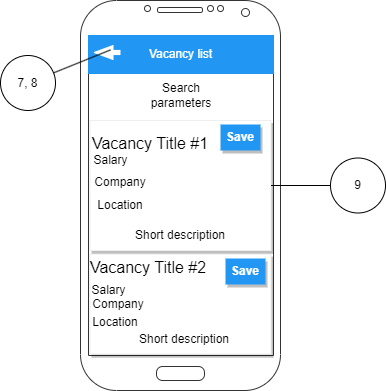

The diagram above was exported from draw.io. Its source (the exported page's mxGraphModel, read from the mxfile embedded in the PNG):
<mxGraphModel dx="819" dy="399" grid="1" gridSize="10" guides="1" tooltips="1" connect="1" arrows="1" fold="1" page="1" pageScale="1" pageWidth="827" pageHeight="1169" math="0" shadow="0">
  <root>
    <mxCell id="0" />
    <mxCell id="1" parent="0" />
    <mxCell id="pUqxV5sflyoYG3Z1NF0k-1" value="" style="verticalLabelPosition=bottom;verticalAlign=top;html=1;shadow=0;dashed=0;strokeWidth=1;shape=mxgraph.android.phone2;strokeColor=#333333;" parent="1" vertex="1">
      <mxGeometry x="310" y="170" width="200" height="390" as="geometry" />
    </mxCell>
    <mxCell id="pUqxV5sflyoYG3Z1NF0k-107" value="" style="dashed=0;shape=rect;fillColor=#ffffff;strokeColor=#eeeeee;shadow=1;fontColor=#000000;fontSize=24;fontStyle=0;verticalAlign=top;spacingBottom=0;spacingLeft=16;spacingTop=15;align=left;whiteSpace=wrap;html=1;" parent="1" vertex="1">
      <mxGeometry x="319.5" y="290" width="181" height="130" as="geometry" />
    </mxCell>
    <mxCell id="pUqxV5sflyoYG3Z1NF0k-112" value="&lt;font style=&quot;font-size: 16px;&quot;&gt;Vacancy Title #1&lt;/font&gt;" style="text;html=1;strokeColor=none;fillColor=none;align=center;verticalAlign=middle;whiteSpace=wrap;rounded=0;" parent="pUqxV5sflyoYG3Z1NF0k-107" vertex="1">
      <mxGeometry width="120" height="45.34883720930234" as="geometry" />
    </mxCell>
    <mxCell id="pUqxV5sflyoYG3Z1NF0k-113" value="Salary" style="text;html=1;strokeColor=none;fillColor=none;align=center;verticalAlign=middle;whiteSpace=wrap;rounded=0;" parent="pUqxV5sflyoYG3Z1NF0k-107" vertex="1">
      <mxGeometry y="30" width="40.5" height="20" as="geometry" />
    </mxCell>
    <mxCell id="pUqxV5sflyoYG3Z1NF0k-114" value="Company" style="text;html=1;strokeColor=none;fillColor=none;align=center;verticalAlign=middle;whiteSpace=wrap;rounded=0;" parent="pUqxV5sflyoYG3Z1NF0k-107" vertex="1">
      <mxGeometry y="49.99909090909092" width="60" height="23.080909090909092" as="geometry" />
    </mxCell>
    <mxCell id="pUqxV5sflyoYG3Z1NF0k-115" value="Location" style="text;html=1;strokeColor=none;fillColor=none;align=center;verticalAlign=middle;whiteSpace=wrap;rounded=0;" parent="pUqxV5sflyoYG3Z1NF0k-107" vertex="1">
      <mxGeometry x="5" y="73.08" width="50" height="23.636363636363637" as="geometry" />
    </mxCell>
    <mxCell id="pUqxV5sflyoYG3Z1NF0k-116" value="Short description" style="text;html=1;strokeColor=none;fillColor=none;align=center;verticalAlign=middle;whiteSpace=wrap;rounded=0;" parent="pUqxV5sflyoYG3Z1NF0k-107" vertex="1">
      <mxGeometry x="35.5" y="100" width="110" height="30" as="geometry" />
    </mxCell>
    <mxCell id="pUqxV5sflyoYG3Z1NF0k-117" value="Save" style="whiteSpace=wrap;html=1;dashed=0;align=center;fontSize=12;shape=rect;fillColor=#2196F3;strokeColor=none;fontStyle=1;shadow=1;fontColor=#ffffff;" parent="pUqxV5sflyoYG3Z1NF0k-107" vertex="1">
      <mxGeometry x="130.5" y="4" width="40" height="26" as="geometry" />
    </mxCell>
    <mxCell id="pUqxV5sflyoYG3Z1NF0k-118" value="" style="dashed=0;shape=rect;fillColor=#ffffff;strokeColor=#eeeeee;shadow=1;fontColor=#000000;fontSize=24;fontStyle=0;verticalAlign=top;spacingBottom=0;spacingLeft=16;spacingTop=15;align=left;whiteSpace=wrap;html=1;" parent="1" vertex="1">
      <mxGeometry x="319.5" y="423.64" width="181" height="100" as="geometry" />
    </mxCell>
    <mxCell id="pUqxV5sflyoYG3Z1NF0k-125" value="Search parameters" style="text;html=1;strokeColor=none;fillColor=none;align=center;verticalAlign=middle;whiteSpace=wrap;rounded=0;" parent="1" vertex="1">
      <mxGeometry x="380.5" y="250" width="60" height="30" as="geometry" />
    </mxCell>
    <mxCell id="3l_F--HiQlKTcHZyVUSN-1" value="Vacancy list" style="rounded=0;whiteSpace=wrap;html=1;fillColor=#2196F3;fontColor=#FFFFFF;strokeColor=#2196F3;" parent="1" vertex="1">
      <mxGeometry x="318" y="205" width="185" height="38" as="geometry" />
    </mxCell>
    <mxCell id="3l_F--HiQlKTcHZyVUSN-2" value="" style="shape=flexArrow;endArrow=classic;html=1;rounded=0;endWidth=8.8;endSize=6.011627906976745;width=4.186046511627907;strokeColor=#FFFFFF;fillColor=default;" parent="1" edge="1">
      <mxGeometry width="50" height="50" relative="1" as="geometry">
        <mxPoint x="350" y="222" as="sourcePoint" />
        <mxPoint x="323" y="222" as="targetPoint" />
      </mxGeometry>
    </mxCell>
    <mxCell id="pUqxV5sflyoYG3Z1NF0k-123" value="Short description" style="text;html=1;strokeColor=none;fillColor=none;align=center;verticalAlign=middle;whiteSpace=wrap;rounded=0;" parent="1" vertex="1">
      <mxGeometry x="359" y="493.64" width="110" height="30" as="geometry" />
    </mxCell>
    <mxCell id="pUqxV5sflyoYG3Z1NF0k-122" value="Location" style="text;html=1;strokeColor=none;fillColor=none;align=center;verticalAlign=middle;whiteSpace=wrap;rounded=0;" parent="1" vertex="1">
      <mxGeometry x="319.5" y="480" width="50" height="23.636363636363637" as="geometry" />
    </mxCell>
    <mxCell id="pUqxV5sflyoYG3Z1NF0k-121" value="Company" style="text;html=1;strokeColor=none;fillColor=none;align=center;verticalAlign=middle;whiteSpace=wrap;rounded=0;" parent="1" vertex="1">
      <mxGeometry x="318" y="462.09909090909093" width="60" height="23.080909090909092" as="geometry" />
    </mxCell>
    <mxCell id="pUqxV5sflyoYG3Z1NF0k-120" value="Salary" style="text;html=1;strokeColor=none;fillColor=none;align=center;verticalAlign=middle;whiteSpace=wrap;rounded=0;" parent="1" vertex="1">
      <mxGeometry x="318" y="450" width="40.5" height="20" as="geometry" />
    </mxCell>
    <mxCell id="pUqxV5sflyoYG3Z1NF0k-119" value="&lt;font style=&quot;font-size: 16px;&quot;&gt;Vacancy Title #2&lt;/font&gt;" style="text;html=1;strokeColor=none;fillColor=none;align=center;verticalAlign=middle;whiteSpace=wrap;rounded=0;" parent="1" vertex="1">
      <mxGeometry x="318" y="414.65" width="120" height="45.34883720930234" as="geometry" />
    </mxCell>
    <mxCell id="pUqxV5sflyoYG3Z1NF0k-124" value="Save" style="whiteSpace=wrap;html=1;dashed=0;align=center;fontSize=12;shape=rect;fillColor=#2196F3;strokeColor=none;fontStyle=1;shadow=1;fontColor=#ffffff;" parent="1" vertex="1">
      <mxGeometry x="455" y="428" width="40" height="26" as="geometry" />
    </mxCell>
    <mxCell id="WI_JoBwtLttb_ZOOMLDf-1" value="" style="endArrow=none;html=1;rounded=0;" edge="1" parent="1" source="WI_JoBwtLttb_ZOOMLDf-3">
      <mxGeometry width="50" height="50" relative="1" as="geometry">
        <mxPoint x="200" y="180" as="sourcePoint" />
        <mxPoint x="340" y="219.42857142857142" as="targetPoint" />
      </mxGeometry>
    </mxCell>
    <mxCell id="WI_JoBwtLttb_ZOOMLDf-3" value="7, 8" style="ellipse;whiteSpace=wrap;html=1;aspect=fixed;" vertex="1" parent="1">
      <mxGeometry x="230" y="225" width="55" height="55" as="geometry" />
    </mxCell>
    <mxCell id="WI_JoBwtLttb_ZOOMLDf-5" value="9" style="ellipse;whiteSpace=wrap;html=1;aspect=fixed;" vertex="1" parent="1">
      <mxGeometry x="560" y="327.5" width="55" height="55" as="geometry" />
    </mxCell>
    <mxCell id="WI_JoBwtLttb_ZOOMLDf-6" value="" style="endArrow=none;html=1;rounded=0;exitX=0;exitY=0.5;exitDx=0;exitDy=0;" edge="1" parent="1" source="WI_JoBwtLttb_ZOOMLDf-5" target="pUqxV5sflyoYG3Z1NF0k-107">
      <mxGeometry width="50" height="50" relative="1" as="geometry">
        <mxPoint x="254" y="204" as="sourcePoint" />
        <mxPoint x="350" y="229.42857142857142" as="targetPoint" />
      </mxGeometry>
    </mxCell>
  </root>
</mxGraphModel>